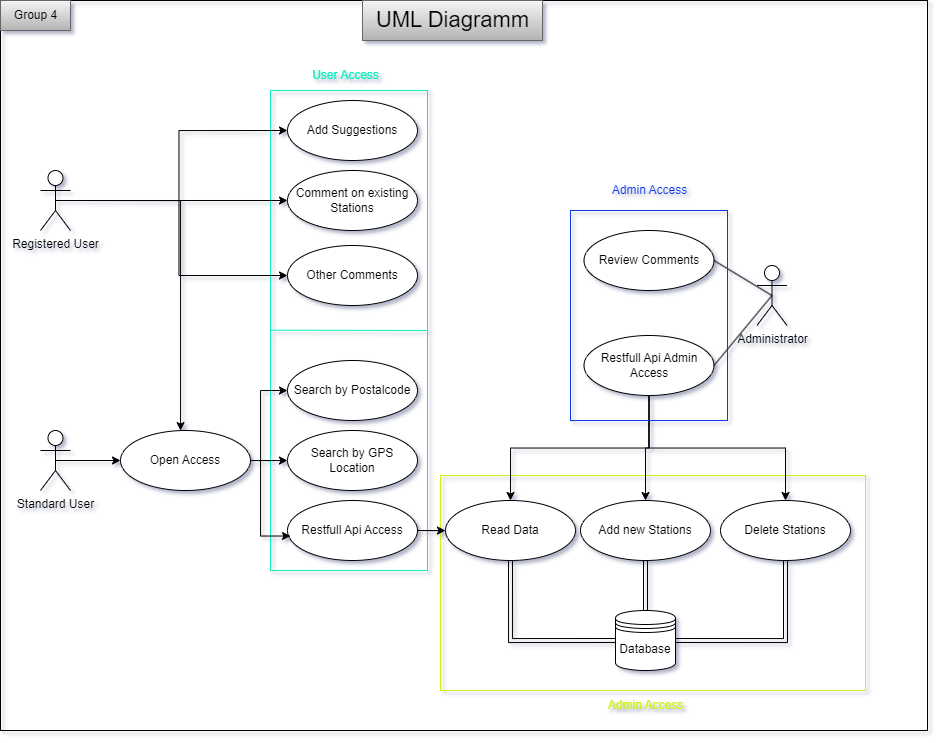

The diagram above was exported from draw.io. Its source (the exported page's mxGraphModel, read from the mxfile embedded in the PNG):
<mxGraphModel dx="1509" dy="899" grid="1" gridSize="10" guides="1" tooltips="1" connect="1" arrows="1" fold="1" page="1" pageScale="1" pageWidth="827" pageHeight="1169" math="0" shadow="0">
  <root>
    <mxCell id="0" />
    <mxCell id="1" parent="0" />
    <mxCell id="uhyYAXvKRDuj-Q-Z7VWs-74" value="" style="rounded=0;whiteSpace=wrap;html=1;fillColor=none;" vertex="1" parent="1">
      <mxGeometry x="10" y="70" width="927" height="730" as="geometry" />
    </mxCell>
    <mxCell id="uhyYAXvKRDuj-Q-Z7VWs-64" value="" style="rounded=0;whiteSpace=wrap;html=1;fillColor=none;strokeColor=#CDF01D;" vertex="1" parent="1">
      <mxGeometry x="450" y="545" width="425" height="215" as="geometry" />
    </mxCell>
    <mxCell id="uhyYAXvKRDuj-Q-Z7VWs-45" value="" style="rounded=0;whiteSpace=wrap;html=1;fillColor=none;strokeColor=#11eec2;" vertex="1" parent="1">
      <mxGeometry x="280" y="160" width="157" height="480" as="geometry" />
    </mxCell>
    <mxCell id="uhyYAXvKRDuj-Q-Z7VWs-48" style="edgeStyle=orthogonalEdgeStyle;rounded=0;orthogonalLoop=1;jettySize=auto;html=1;exitX=0.5;exitY=0.5;exitDx=0;exitDy=0;exitPerimeter=0;entryX=0;entryY=0.5;entryDx=0;entryDy=0;" edge="1" parent="1" source="uhyYAXvKRDuj-Q-Z7VWs-1" target="uhyYAXvKRDuj-Q-Z7VWs-47">
      <mxGeometry relative="1" as="geometry" />
    </mxCell>
    <mxCell id="uhyYAXvKRDuj-Q-Z7VWs-1" value="Standard User" style="shape=umlActor;verticalLabelPosition=bottom;verticalAlign=top;html=1;outlineConnect=0;" vertex="1" parent="1">
      <mxGeometry x="50" y="500" width="30" height="60" as="geometry" />
    </mxCell>
    <mxCell id="uhyYAXvKRDuj-Q-Z7VWs-2" value="Search by Postalcode" style="ellipse;whiteSpace=wrap;html=1;" vertex="1" parent="1">
      <mxGeometry x="297" y="430" width="130" height="60" as="geometry" />
    </mxCell>
    <mxCell id="uhyYAXvKRDuj-Q-Z7VWs-3" value="Search by GPS Location" style="ellipse;whiteSpace=wrap;html=1;" vertex="1" parent="1">
      <mxGeometry x="297" y="500" width="130" height="60" as="geometry" />
    </mxCell>
    <mxCell id="uhyYAXvKRDuj-Q-Z7VWs-4" value="Add Suggestions" style="ellipse;whiteSpace=wrap;html=1;" vertex="1" parent="1">
      <mxGeometry x="297" y="170" width="130" height="60" as="geometry" />
    </mxCell>
    <mxCell id="uhyYAXvKRDuj-Q-Z7VWs-5" value="Comment on existing Stations" style="ellipse;whiteSpace=wrap;html=1;" vertex="1" parent="1">
      <mxGeometry x="297" y="240" width="130" height="60" as="geometry" />
    </mxCell>
    <mxCell id="uhyYAXvKRDuj-Q-Z7VWs-6" value="Other Comments" style="ellipse;whiteSpace=wrap;html=1;" vertex="1" parent="1">
      <mxGeometry x="297" y="315" width="130" height="60" as="geometry" />
    </mxCell>
    <mxCell id="uhyYAXvKRDuj-Q-Z7VWs-68" style="edgeStyle=orthogonalEdgeStyle;rounded=0;orthogonalLoop=1;jettySize=auto;html=1;exitX=1;exitY=0.5;exitDx=0;exitDy=0;" edge="1" parent="1" source="uhyYAXvKRDuj-Q-Z7VWs-8" target="uhyYAXvKRDuj-Q-Z7VWs-12">
      <mxGeometry relative="1" as="geometry" />
    </mxCell>
    <mxCell id="uhyYAXvKRDuj-Q-Z7VWs-8" value="Restfull Api Access" style="ellipse;whiteSpace=wrap;html=1;" vertex="1" parent="1">
      <mxGeometry x="297" y="570" width="130" height="60" as="geometry" />
    </mxCell>
    <mxCell id="uhyYAXvKRDuj-Q-Z7VWs-66" style="edgeStyle=orthogonalEdgeStyle;rounded=0;orthogonalLoop=1;jettySize=auto;html=1;exitX=0.5;exitY=1;exitDx=0;exitDy=0;shape=link;" edge="1" parent="1" source="uhyYAXvKRDuj-Q-Z7VWs-9" target="uhyYAXvKRDuj-Q-Z7VWs-10">
      <mxGeometry relative="1" as="geometry" />
    </mxCell>
    <mxCell id="uhyYAXvKRDuj-Q-Z7VWs-9" value="Add new Stations" style="ellipse;whiteSpace=wrap;html=1;" vertex="1" parent="1">
      <mxGeometry x="590" y="570" width="130" height="60" as="geometry" />
    </mxCell>
    <mxCell id="uhyYAXvKRDuj-Q-Z7VWs-10" value="Database" style="shape=datastore;whiteSpace=wrap;html=1;" vertex="1" parent="1">
      <mxGeometry x="625" y="680" width="60" height="60" as="geometry" />
    </mxCell>
    <mxCell id="uhyYAXvKRDuj-Q-Z7VWs-67" style="edgeStyle=orthogonalEdgeStyle;rounded=0;orthogonalLoop=1;jettySize=auto;html=1;exitX=0.5;exitY=1;exitDx=0;exitDy=0;entryX=1;entryY=0.5;entryDx=0;entryDy=0;shape=link;" edge="1" parent="1" source="uhyYAXvKRDuj-Q-Z7VWs-11" target="uhyYAXvKRDuj-Q-Z7VWs-10">
      <mxGeometry relative="1" as="geometry" />
    </mxCell>
    <mxCell id="uhyYAXvKRDuj-Q-Z7VWs-11" value="Delete Stations" style="ellipse;whiteSpace=wrap;html=1;" vertex="1" parent="1">
      <mxGeometry x="730" y="570" width="130" height="60" as="geometry" />
    </mxCell>
    <mxCell id="uhyYAXvKRDuj-Q-Z7VWs-65" style="edgeStyle=orthogonalEdgeStyle;rounded=0;orthogonalLoop=1;jettySize=auto;html=1;exitX=0.5;exitY=1;exitDx=0;exitDy=0;entryX=0;entryY=0.5;entryDx=0;entryDy=0;shape=link;" edge="1" parent="1" source="uhyYAXvKRDuj-Q-Z7VWs-12" target="uhyYAXvKRDuj-Q-Z7VWs-10">
      <mxGeometry relative="1" as="geometry" />
    </mxCell>
    <mxCell id="uhyYAXvKRDuj-Q-Z7VWs-12" value="Read Data" style="ellipse;whiteSpace=wrap;html=1;" vertex="1" parent="1">
      <mxGeometry x="455" y="570" width="130" height="60" as="geometry" />
    </mxCell>
    <mxCell id="uhyYAXvKRDuj-Q-Z7VWs-13" value="Administrator" style="shape=umlActor;verticalLabelPosition=bottom;verticalAlign=top;html=1;outlineConnect=0;" vertex="1" parent="1">
      <mxGeometry x="766.5" y="335" width="30" height="60" as="geometry" />
    </mxCell>
    <mxCell id="uhyYAXvKRDuj-Q-Z7VWs-69" style="edgeStyle=orthogonalEdgeStyle;rounded=0;orthogonalLoop=1;jettySize=auto;html=1;exitX=0.5;exitY=1;exitDx=0;exitDy=0;entryX=0.5;entryY=0;entryDx=0;entryDy=0;" edge="1" parent="1" source="uhyYAXvKRDuj-Q-Z7VWs-14" target="uhyYAXvKRDuj-Q-Z7VWs-12">
      <mxGeometry relative="1" as="geometry" />
    </mxCell>
    <mxCell id="uhyYAXvKRDuj-Q-Z7VWs-70" style="edgeStyle=orthogonalEdgeStyle;rounded=0;orthogonalLoop=1;jettySize=auto;html=1;exitX=0.5;exitY=1;exitDx=0;exitDy=0;" edge="1" parent="1" source="uhyYAXvKRDuj-Q-Z7VWs-14" target="uhyYAXvKRDuj-Q-Z7VWs-9">
      <mxGeometry relative="1" as="geometry" />
    </mxCell>
    <mxCell id="uhyYAXvKRDuj-Q-Z7VWs-71" style="edgeStyle=orthogonalEdgeStyle;rounded=0;orthogonalLoop=1;jettySize=auto;html=1;exitX=0.5;exitY=1;exitDx=0;exitDy=0;entryX=0.5;entryY=0;entryDx=0;entryDy=0;" edge="1" parent="1" source="uhyYAXvKRDuj-Q-Z7VWs-14" target="uhyYAXvKRDuj-Q-Z7VWs-11">
      <mxGeometry relative="1" as="geometry" />
    </mxCell>
    <mxCell id="uhyYAXvKRDuj-Q-Z7VWs-14" value="Restfull Api Admin Access" style="ellipse;whiteSpace=wrap;html=1;" vertex="1" parent="1">
      <mxGeometry x="593.5" y="405" width="130" height="60" as="geometry" />
    </mxCell>
    <mxCell id="uhyYAXvKRDuj-Q-Z7VWs-15" value="" style="endArrow=none;html=1;rounded=0;entryX=1;entryY=0.5;entryDx=0;entryDy=0;exitX=0.5;exitY=0.5;exitDx=0;exitDy=0;exitPerimeter=0;" edge="1" parent="1" source="uhyYAXvKRDuj-Q-Z7VWs-13" target="uhyYAXvKRDuj-Q-Z7VWs-14">
      <mxGeometry width="50" height="50" relative="1" as="geometry">
        <mxPoint x="563.5" y="435" as="sourcePoint" />
        <mxPoint x="613.5" y="385" as="targetPoint" />
      </mxGeometry>
    </mxCell>
    <mxCell id="uhyYAXvKRDuj-Q-Z7VWs-34" value="Review Comments" style="ellipse;whiteSpace=wrap;html=1;" vertex="1" parent="1">
      <mxGeometry x="593.5" y="300" width="130" height="60" as="geometry" />
    </mxCell>
    <mxCell id="uhyYAXvKRDuj-Q-Z7VWs-39" style="edgeStyle=orthogonalEdgeStyle;rounded=0;orthogonalLoop=1;jettySize=auto;html=1;exitX=0.5;exitY=0.5;exitDx=0;exitDy=0;exitPerimeter=0;entryX=0;entryY=0.5;entryDx=0;entryDy=0;" edge="1" parent="1" source="uhyYAXvKRDuj-Q-Z7VWs-38" target="uhyYAXvKRDuj-Q-Z7VWs-4">
      <mxGeometry relative="1" as="geometry" />
    </mxCell>
    <mxCell id="uhyYAXvKRDuj-Q-Z7VWs-40" style="edgeStyle=orthogonalEdgeStyle;rounded=0;orthogonalLoop=1;jettySize=auto;html=1;exitX=0.5;exitY=0.5;exitDx=0;exitDy=0;exitPerimeter=0;" edge="1" parent="1" source="uhyYAXvKRDuj-Q-Z7VWs-38" target="uhyYAXvKRDuj-Q-Z7VWs-5">
      <mxGeometry relative="1" as="geometry" />
    </mxCell>
    <mxCell id="uhyYAXvKRDuj-Q-Z7VWs-54" style="edgeStyle=orthogonalEdgeStyle;rounded=0;orthogonalLoop=1;jettySize=auto;html=1;exitX=0.5;exitY=0.5;exitDx=0;exitDy=0;exitPerimeter=0;" edge="1" parent="1" source="uhyYAXvKRDuj-Q-Z7VWs-38" target="uhyYAXvKRDuj-Q-Z7VWs-47">
      <mxGeometry relative="1" as="geometry">
        <Array as="points">
          <mxPoint x="190" y="270" />
        </Array>
      </mxGeometry>
    </mxCell>
    <mxCell id="uhyYAXvKRDuj-Q-Z7VWs-55" style="edgeStyle=orthogonalEdgeStyle;rounded=0;orthogonalLoop=1;jettySize=auto;html=1;exitX=0.5;exitY=0.5;exitDx=0;exitDy=0;exitPerimeter=0;entryX=0;entryY=0.5;entryDx=0;entryDy=0;" edge="1" parent="1" source="uhyYAXvKRDuj-Q-Z7VWs-38" target="uhyYAXvKRDuj-Q-Z7VWs-6">
      <mxGeometry relative="1" as="geometry" />
    </mxCell>
    <mxCell id="uhyYAXvKRDuj-Q-Z7VWs-38" value="Registered User" style="shape=umlActor;verticalLabelPosition=bottom;verticalAlign=top;html=1;outlineConnect=0;" vertex="1" parent="1">
      <mxGeometry x="50" y="240" width="30" height="60" as="geometry" />
    </mxCell>
    <mxCell id="uhyYAXvKRDuj-Q-Z7VWs-44" value="" style="endArrow=none;html=1;rounded=0;entryX=1;entryY=0.5;entryDx=0;entryDy=0;exitX=0.5;exitY=0.5;exitDx=0;exitDy=0;exitPerimeter=0;" edge="1" parent="1" source="uhyYAXvKRDuj-Q-Z7VWs-13" target="uhyYAXvKRDuj-Q-Z7VWs-34">
      <mxGeometry width="50" height="50" relative="1" as="geometry">
        <mxPoint x="803.5" y="435" as="sourcePoint" />
        <mxPoint x="733.5" y="445" as="targetPoint" />
      </mxGeometry>
    </mxCell>
    <mxCell id="uhyYAXvKRDuj-Q-Z7VWs-46" value="&lt;font color=&quot;#11eec2&quot;&gt;User Access&lt;/font&gt;" style="text;html=1;align=center;verticalAlign=middle;resizable=0;points=[];autosize=1;strokeColor=none;fillColor=none;" vertex="1" parent="1">
      <mxGeometry x="310" y="130" width="90" height="30" as="geometry" />
    </mxCell>
    <mxCell id="uhyYAXvKRDuj-Q-Z7VWs-49" style="edgeStyle=orthogonalEdgeStyle;rounded=0;orthogonalLoop=1;jettySize=auto;html=1;exitX=1;exitY=0.5;exitDx=0;exitDy=0;" edge="1" parent="1" source="uhyYAXvKRDuj-Q-Z7VWs-47" target="uhyYAXvKRDuj-Q-Z7VWs-3">
      <mxGeometry relative="1" as="geometry" />
    </mxCell>
    <mxCell id="uhyYAXvKRDuj-Q-Z7VWs-56" style="edgeStyle=orthogonalEdgeStyle;rounded=0;orthogonalLoop=1;jettySize=auto;html=1;exitX=1;exitY=0.5;exitDx=0;exitDy=0;entryX=0;entryY=0.5;entryDx=0;entryDy=0;" edge="1" parent="1" source="uhyYAXvKRDuj-Q-Z7VWs-47" target="uhyYAXvKRDuj-Q-Z7VWs-2">
      <mxGeometry relative="1" as="geometry">
        <Array as="points">
          <mxPoint x="270" y="530" />
          <mxPoint x="270" y="460" />
        </Array>
      </mxGeometry>
    </mxCell>
    <mxCell id="uhyYAXvKRDuj-Q-Z7VWs-47" value="Open Access" style="ellipse;whiteSpace=wrap;html=1;" vertex="1" parent="1">
      <mxGeometry x="130" y="500" width="130" height="60" as="geometry" />
    </mxCell>
    <mxCell id="uhyYAXvKRDuj-Q-Z7VWs-53" style="edgeStyle=orthogonalEdgeStyle;rounded=0;orthogonalLoop=1;jettySize=auto;html=1;exitX=1;exitY=0.5;exitDx=0;exitDy=0;entryX=0.023;entryY=0.592;entryDx=0;entryDy=0;entryPerimeter=0;" edge="1" parent="1" source="uhyYAXvKRDuj-Q-Z7VWs-47" target="uhyYAXvKRDuj-Q-Z7VWs-8">
      <mxGeometry relative="1" as="geometry">
        <Array as="points">
          <mxPoint x="270" y="530" />
          <mxPoint x="270" y="606" />
        </Array>
      </mxGeometry>
    </mxCell>
    <mxCell id="uhyYAXvKRDuj-Q-Z7VWs-57" value="" style="endArrow=none;html=1;rounded=0;entryX=1;entryY=0.5;entryDx=0;entryDy=0;strokeColor=#11EEC2;" edge="1" parent="1" target="uhyYAXvKRDuj-Q-Z7VWs-45">
      <mxGeometry width="50" height="50" relative="1" as="geometry">
        <mxPoint x="280" y="399.66" as="sourcePoint" />
        <mxPoint x="377" y="399.66" as="targetPoint" />
      </mxGeometry>
    </mxCell>
    <mxCell id="uhyYAXvKRDuj-Q-Z7VWs-60" value="" style="rounded=0;whiteSpace=wrap;html=1;fillColor=none;strokeColor=#0C39EE;" vertex="1" parent="1">
      <mxGeometry x="580" y="280" width="157" height="210" as="geometry" />
    </mxCell>
    <mxCell id="uhyYAXvKRDuj-Q-Z7VWs-62" value="&lt;font color=&quot;#0c39ee&quot;&gt;Admin Access&lt;/font&gt;" style="text;html=1;align=center;verticalAlign=middle;resizable=0;points=[];autosize=1;strokeColor=none;fillColor=none;" vertex="1" parent="1">
      <mxGeometry x="608.5" y="245" width="100" height="30" as="geometry" />
    </mxCell>
    <mxCell id="uhyYAXvKRDuj-Q-Z7VWs-73" value="&lt;font color=&quot;#cdf01d&quot;&gt;Admin Access&lt;/font&gt;" style="text;html=1;align=center;verticalAlign=middle;resizable=0;points=[];autosize=1;strokeColor=none;fillColor=none;" vertex="1" parent="1">
      <mxGeometry x="605" y="760" width="100" height="30" as="geometry" />
    </mxCell>
    <mxCell id="uhyYAXvKRDuj-Q-Z7VWs-75" value="&lt;font color=&quot;#000000&quot;&gt;Group 4&lt;/font&gt;" style="text;html=1;align=center;verticalAlign=middle;resizable=0;points=[];autosize=1;strokeColor=#666666;fillColor=#f5f5f5;gradientColor=#b3b3b3;" vertex="1" parent="1">
      <mxGeometry x="10" y="70" width="70" height="30" as="geometry" />
    </mxCell>
    <mxCell id="uhyYAXvKRDuj-Q-Z7VWs-76" value="&lt;font color=&quot;#000000&quot;&gt;UML Diagramm&lt;/font&gt;" style="text;html=1;align=center;verticalAlign=middle;resizable=0;points=[];autosize=1;strokeColor=#666666;fillColor=#f5f5f5;gradientColor=#b3b3b3;fontSize=22;" vertex="1" parent="1">
      <mxGeometry x="372" y="70" width="180" height="40" as="geometry" />
    </mxCell>
  </root>
</mxGraphModel>